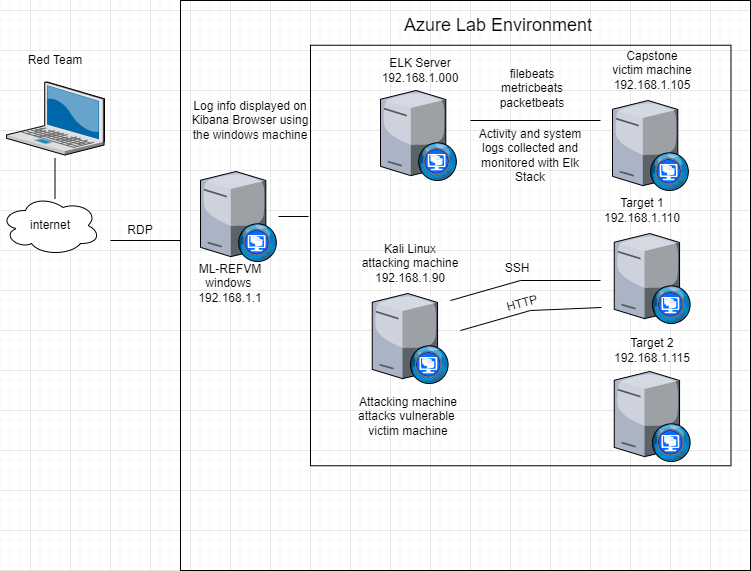

The diagram above was exported from draw.io. Its source (the exported page's mxGraphModel, read from the mxfile embedded in the PNG):
<mxGraphModel dx="763" dy="709" grid="1" gridSize="10" guides="1" tooltips="1" connect="1" arrows="1" fold="1" page="1" pageScale="1" pageWidth="1100" pageHeight="850" math="0" shadow="0">
  <root>
    <mxCell id="0" />
    <mxCell id="1" parent="0" />
    <mxCell id="R8qmT5F_krkTrH9lxLmq-20" value="" style="whiteSpace=wrap;html=1;aspect=fixed;fillColor=none;" parent="1" vertex="1">
      <mxGeometry x="230" y="30" width="570" height="570" as="geometry" />
    </mxCell>
    <mxCell id="R8qmT5F_krkTrH9lxLmq-23" value="" style="whiteSpace=wrap;html=1;aspect=fixed;fillColor=none;" parent="1" vertex="1">
      <mxGeometry x="360" y="74.75" width="420.5" height="420.5" as="geometry" />
    </mxCell>
    <mxCell id="ePsuXF5_CM3XgZT3vsG0-6" value="" style="group" parent="1" vertex="1" connectable="0">
      <mxGeometry x="400" y="263" width="120" height="150" as="geometry" />
    </mxCell>
    <mxCell id="ePsuXF5_CM3XgZT3vsG0-5" value="Kali Linux&lt;br&gt;attacking machine&lt;br&gt;192.168.1.90" style="whiteSpace=wrap;html=1;strokeColor=none;fillColor=none;" parent="ePsuXF5_CM3XgZT3vsG0-6" vertex="1">
      <mxGeometry width="120" height="60" as="geometry" />
    </mxCell>
    <mxCell id="ePsuXF5_CM3XgZT3vsG0-1" value="" style="verticalLabelPosition=bottom;sketch=0;aspect=fixed;html=1;verticalAlign=top;strokeColor=none;align=center;outlineConnect=0;shape=mxgraph.citrix.desktop_web;" parent="ePsuXF5_CM3XgZT3vsG0-6" vertex="1">
      <mxGeometry x="21.75" y="60" width="76.5" height="90" as="geometry" />
    </mxCell>
    <mxCell id="ePsuXF5_CM3XgZT3vsG0-16" value="ML-REFVM&lt;br&gt;windows&amp;nbsp;&lt;br&gt;192.168.1.1" style="whiteSpace=wrap;html=1;fillColor=none;strokeColor=none;" parent="1" vertex="1">
      <mxGeometry x="220" y="280" width="120" height="65" as="geometry" />
    </mxCell>
    <mxCell id="ePsuXF5_CM3XgZT3vsG0-18" value="Log info displayed on Kibana Browser using the windows machine" style="whiteSpace=wrap;html=1;fillColor=none;strokeColor=none;" parent="1" vertex="1">
      <mxGeometry x="240" y="120" width="120" height="60" as="geometry" />
    </mxCell>
    <mxCell id="R8qmT5F_krkTrH9lxLmq-4" value="" style="ellipse;shape=cloud;whiteSpace=wrap;html=1;" parent="1" vertex="1">
      <mxGeometry x="50" y="225" width="100" height="60" as="geometry" />
    </mxCell>
    <mxCell id="R8qmT5F_krkTrH9lxLmq-5" value="" style="verticalLabelPosition=bottom;sketch=0;aspect=fixed;html=1;verticalAlign=top;strokeColor=none;align=center;outlineConnect=0;shape=mxgraph.citrix.laptop_2;" parent="1" vertex="1">
      <mxGeometry x="56" y="111.42" width="98" height="73.08" as="geometry" />
    </mxCell>
    <mxCell id="R8qmT5F_krkTrH9lxLmq-7" value="Target 2&lt;br&gt;192.168.1.115" style="whiteSpace=wrap;html=1;fillColor=none;strokeColor=none;" parent="1" vertex="1">
      <mxGeometry x="642" y="350" width="120" height="60" as="geometry" />
    </mxCell>
    <mxCell id="R8qmT5F_krkTrH9lxLmq-8" value="Red Team" style="whiteSpace=wrap;html=1;fillColor=none;strokeColor=none;" parent="1" vertex="1">
      <mxGeometry x="60" y="70" width="90" height="40" as="geometry" />
    </mxCell>
    <mxCell id="R8qmT5F_krkTrH9lxLmq-9" value="" style="endArrow=none;html=1;rounded=0;" parent="1" edge="1">
      <mxGeometry width="50" height="50" relative="1" as="geometry">
        <mxPoint x="104.5" y="228" as="sourcePoint" />
        <mxPoint x="104.5" y="188" as="targetPoint" />
      </mxGeometry>
    </mxCell>
    <mxCell id="R8qmT5F_krkTrH9lxLmq-10" value="" style="endArrow=none;html=1;rounded=0;" parent="1" edge="1">
      <mxGeometry width="50" height="50" relative="1" as="geometry">
        <mxPoint x="230" y="270" as="sourcePoint" />
        <mxPoint x="160" y="270" as="targetPoint" />
      </mxGeometry>
    </mxCell>
    <mxCell id="R8qmT5F_krkTrH9lxLmq-11" value="internet" style="whiteSpace=wrap;html=1;fillColor=none;strokeColor=none;" parent="1" vertex="1">
      <mxGeometry x="55" y="235" width="90" height="40" as="geometry" />
    </mxCell>
    <mxCell id="R8qmT5F_krkTrH9lxLmq-12" value="" style="verticalLabelPosition=bottom;sketch=0;aspect=fixed;html=1;verticalAlign=top;strokeColor=none;align=center;outlineConnect=0;shape=mxgraph.citrix.desktop_web;" parent="1" vertex="1">
      <mxGeometry x="250" y="201" width="76.5" height="90" as="geometry" />
    </mxCell>
    <mxCell id="R8qmT5F_krkTrH9lxLmq-13" value="RDP" style="whiteSpace=wrap;html=1;fillColor=none;strokeColor=none;" parent="1" vertex="1">
      <mxGeometry x="145" y="240" width="90" height="40" as="geometry" />
    </mxCell>
    <mxCell id="R8qmT5F_krkTrH9lxLmq-14" value="" style="endArrow=none;html=1;rounded=0;" parent="1" edge="1">
      <mxGeometry width="50" height="50" relative="1" as="geometry">
        <mxPoint x="520" y="150" as="sourcePoint" />
        <mxPoint x="650" y="150" as="targetPoint" />
      </mxGeometry>
    </mxCell>
    <mxCell id="R8qmT5F_krkTrH9lxLmq-24" value="" style="endArrow=none;html=1;rounded=0;entryX=0;entryY=0.393;entryDx=0;entryDy=0;entryPerimeter=0;endSize=8;startSize=8;" parent="1" edge="1">
      <mxGeometry width="50" height="50" relative="1" as="geometry">
        <mxPoint x="328" y="246" as="sourcePoint" />
        <mxPoint x="358" y="246.00649999999996" as="targetPoint" />
      </mxGeometry>
    </mxCell>
    <mxCell id="R8qmT5F_krkTrH9lxLmq-26" value="&lt;font style=&quot;font-size: 18px&quot;&gt;Azure Lab Environment&lt;/font&gt;" style="rounded=1;whiteSpace=wrap;html=1;fillColor=none;strokeColor=none;" parent="1" vertex="1">
      <mxGeometry x="413" y="37" width="270" height="36" as="geometry" />
    </mxCell>
    <mxCell id="ePsuXF5_CM3XgZT3vsG0-3" value="" style="verticalLabelPosition=bottom;sketch=0;aspect=fixed;html=1;verticalAlign=top;strokeColor=none;align=center;outlineConnect=0;shape=mxgraph.citrix.desktop_web;" parent="1" vertex="1">
      <mxGeometry x="430" y="120" width="76.5" height="90" as="geometry" />
    </mxCell>
    <mxCell id="ePsuXF5_CM3XgZT3vsG0-8" value="" style="group" parent="1" vertex="1" connectable="0">
      <mxGeometry x="642" y="70" width="120" height="150" as="geometry" />
    </mxCell>
    <mxCell id="ePsuXF5_CM3XgZT3vsG0-2" value="" style="verticalLabelPosition=bottom;sketch=0;aspect=fixed;html=1;verticalAlign=top;strokeColor=none;align=center;outlineConnect=0;shape=mxgraph.citrix.desktop_web;" parent="ePsuXF5_CM3XgZT3vsG0-8" vertex="1">
      <mxGeometry x="20" y="60" width="76.5" height="90" as="geometry" />
    </mxCell>
    <mxCell id="ePsuXF5_CM3XgZT3vsG0-7" value="Capstone&lt;br&gt;victim machine&lt;br&gt;192.168.1.105" style="whiteSpace=wrap;html=1;fillColor=none;strokeColor=none;" parent="ePsuXF5_CM3XgZT3vsG0-8" vertex="1">
      <mxGeometry width="120" height="60" as="geometry" />
    </mxCell>
    <mxCell id="ePsuXF5_CM3XgZT3vsG0-10" value="Attacking machine&lt;br&gt;attacks vulnerable&amp;nbsp;&lt;br&gt;victim machine" style="whiteSpace=wrap;html=1;fillColor=none;strokeColor=none;" parent="1" vertex="1">
      <mxGeometry x="398" y="416" width="120" height="60" as="geometry" />
    </mxCell>
    <mxCell id="ePsuXF5_CM3XgZT3vsG0-14" value="Activity and system logs collected and monitored with Elk Stack" style="whiteSpace=wrap;html=1;fillColor=none;strokeColor=none;" parent="1" vertex="1">
      <mxGeometry x="520" y="155" width="120" height="60" as="geometry" />
    </mxCell>
    <mxCell id="ePsuXF5_CM3XgZT3vsG0-15" value="ELK Server&lt;br&gt;192.168.1.000" style="whiteSpace=wrap;html=1;fillColor=none;strokeColor=none;" parent="1" vertex="1">
      <mxGeometry x="410" y="70" width="120" height="60" as="geometry" />
    </mxCell>
    <mxCell id="R8qmT5F_krkTrH9lxLmq-2" value="" style="verticalLabelPosition=bottom;sketch=0;aspect=fixed;html=1;verticalAlign=top;strokeColor=none;align=center;outlineConnect=0;shape=mxgraph.citrix.desktop_web;" parent="1" vertex="1">
      <mxGeometry x="663.75" y="263" width="76.5" height="90" as="geometry" />
    </mxCell>
    <mxCell id="R8qmT5F_krkTrH9lxLmq-3" value="" style="verticalLabelPosition=bottom;sketch=0;aspect=fixed;html=1;verticalAlign=top;strokeColor=none;align=center;outlineConnect=0;shape=mxgraph.citrix.desktop_web;" parent="1" vertex="1">
      <mxGeometry x="663.75" y="401" width="76.5" height="90" as="geometry" />
    </mxCell>
    <mxCell id="R8qmT5F_krkTrH9lxLmq-6" value="Target 1&lt;br&gt;192.168.1.110" style="whiteSpace=wrap;html=1;fillColor=none;strokeColor=none;" parent="1" vertex="1">
      <mxGeometry x="632" y="210" width="120" height="60" as="geometry" />
    </mxCell>
    <mxCell id="R8qmT5F_krkTrH9lxLmq-15" value="filebeats&lt;br&gt;metricbeats&lt;br&gt;packetbeats" style="whiteSpace=wrap;html=1;fillColor=none;strokeColor=none;" parent="1" vertex="1">
      <mxGeometry x="522" y="88" width="120" height="60" as="geometry" />
    </mxCell>
    <mxCell id="R8qmT5F_krkTrH9lxLmq-16" value="" style="endArrow=none;html=1;rounded=0;" parent="1" edge="1">
      <mxGeometry width="50" height="50" relative="1" as="geometry">
        <mxPoint x="500" y="330" as="sourcePoint" />
        <mxPoint x="650" y="310" as="targetPoint" />
        <Array as="points">
          <mxPoint x="570" y="310" />
        </Array>
      </mxGeometry>
    </mxCell>
    <mxCell id="R8qmT5F_krkTrH9lxLmq-17" value="" style="endArrow=none;html=1;rounded=0;" parent="1" edge="1">
      <mxGeometry width="50" height="50" relative="1" as="geometry">
        <mxPoint x="510" y="360" as="sourcePoint" />
        <mxPoint x="651" y="337" as="targetPoint" />
        <Array as="points">
          <mxPoint x="580" y="340" />
        </Array>
      </mxGeometry>
    </mxCell>
    <mxCell id="R8qmT5F_krkTrH9lxLmq-18" value="SSH" style="whiteSpace=wrap;html=1;fillColor=none;strokeColor=none;" parent="1" vertex="1">
      <mxGeometry x="522" y="278" width="90" height="40" as="geometry" />
    </mxCell>
    <mxCell id="R8qmT5F_krkTrH9lxLmq-19" value="HTTP" style="whiteSpace=wrap;html=1;fillColor=none;rotation=-15;strokeColor=none;" parent="1" vertex="1">
      <mxGeometry x="532" y="313" width="80" height="40" as="geometry" />
    </mxCell>
  </root>
</mxGraphModel>